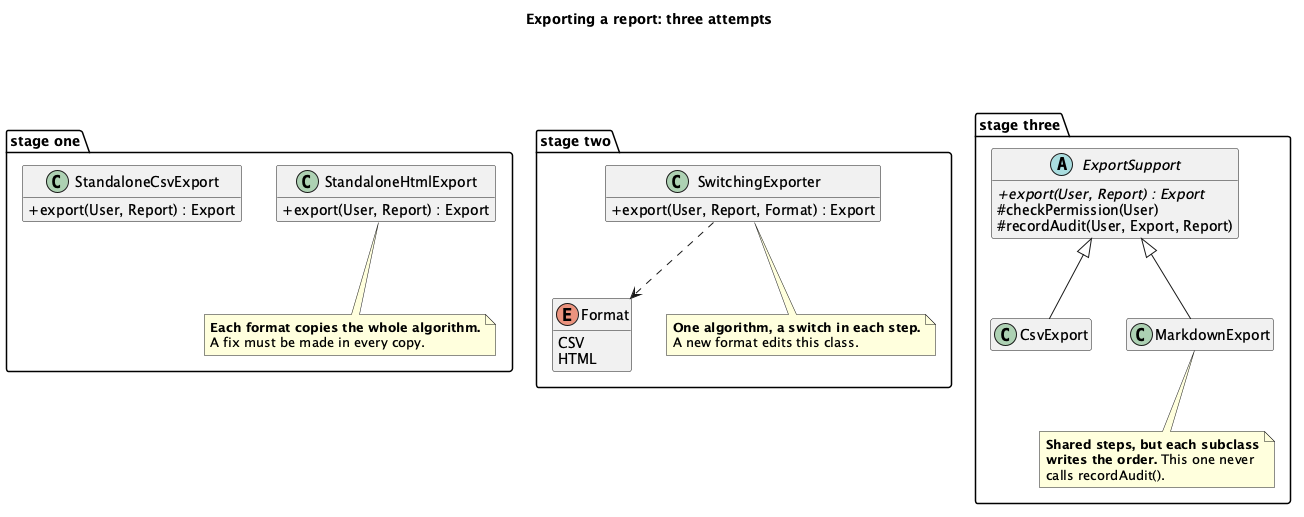

The diagram above was rendered by PlantUML. Its source (embedded in the PNG):
@startuml "Template Method - Export (Problem) - Class Diagram"
skinparam classAttributeIconSize 0
hide empty members
title Exporting a report: three attempts

package "stage one" {
  class StandaloneCsvExport {
    + export(User, Report) : Export
  }
  class StandaloneHtmlExport {
    + export(User, Report) : Export
  }
  note bottom of StandaloneHtmlExport
    <b>Each format copies the whole algorithm.</b>
    A fix must be made in every copy.
  end note
}

package "stage two" {
  class SwitchingExporter {
    + export(User, Report, Format) : Export
  }
  enum Format {
    CSV
    HTML
  }
  SwitchingExporter ..> Format
  note bottom of SwitchingExporter
    <b>One algorithm, a switch in each step.</b>
    A new format edits this class.
  end note
}

package "stage three" {
  abstract class ExportSupport {
    + {abstract} export(User, Report) : Export
    # checkPermission(User)
    # recordAudit(User, Export, Report)
  }
  class CsvExport
  class MarkdownExport
  ExportSupport <|-- CsvExport
  ExportSupport <|-- MarkdownExport
  note bottom of MarkdownExport
    <b>Shared steps, but each subclass</b>
    <b>writes the order.</b> This one never
    calls recordAudit().
  end note
}

StandaloneCsvExport -[hidden]right- SwitchingExporter
SwitchingExporter -[hidden]right- ExportSupport
@enduml